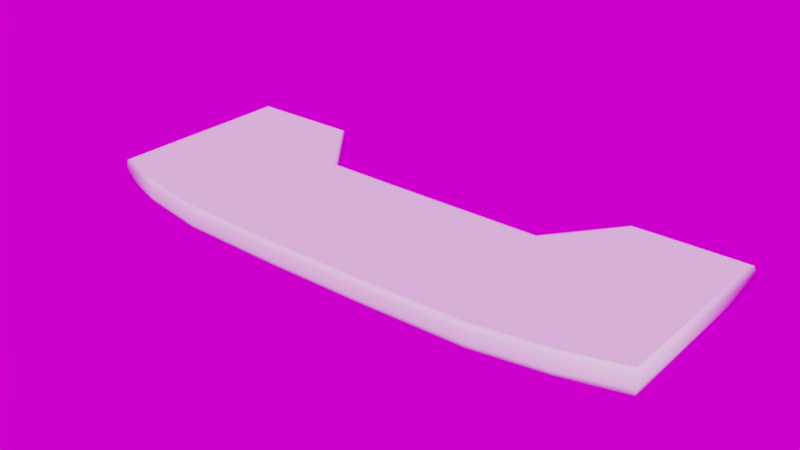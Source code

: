 # Source: Desk.blend  (saved by Blender 2.79.0; exported with 4.5.12 LTS)
import bpy
from mathutils import Matrix  # noqa: F401  (used for matrix-valued properties, if any)

bpy.ops.wm.read_factory_settings(use_empty=True)
scene = bpy.context.scene
scene.name = 'Scene'

# ---- collections
col_collection_1 = bpy.data.collections.new('Collection 1'); scene.collection.children.link(col_collection_1)

# ---- images (referenced by path relative to the original .blend; pixels are not part of the script)
import os
ASSET_DIR = os.environ.get("B2B_ASSET_DIR", "")  # directory of the original .blend (textures are referenced by path, not embedded)
HERE = os.path.dirname(os.path.abspath(__file__))  # packed textures are extracted next to this script under _unpacked/

def load_image(name, relpath, width, height, colorspace="sRGB"):
    """Load a texture the original file referenced (path relative to the .blend, or extracted next to this script)."""
    p = next((c for c in (os.path.join(HERE, relpath), os.path.join(ASSET_DIR, relpath)) if relpath and os.path.exists(c)), "")
    if p:
        img = bpy.data.images.load(p, check_existing=True)
        img.name = name
    else:  # same state as the original file: an image datablock whose file is absent (Cycles renders it pink)
        img = bpy.data.images.new(name, width, height)
        img.source = "FILE"
        img.filepath = "//" + (relpath or name)
    img.colorspace_settings.name = colorspace
    return img
img_panorama_hdr = load_image('panorama.hdr', 'panorama.hdr', 1024, 1024, 'Linear Rec.709')

# ---- materials (node trees are filled in below, after node groups)
mat_material_001 = bpy.data.materials.new('Material.001')
mat_material_001.alpha_threshold = 0.0
mat_material_001.roughness = 0.5
mat_material_002 = bpy.data.materials.new('Material.002')
mat_material_002.alpha_threshold = 0.0
mat_material_002.roughness = 0.5

# ---- material node trees
mat_material_001.use_nodes = True; mat_material_001.node_tree.nodes.clear()
_N = mat_material_001.node_tree.nodes; _L = mat_material_001.node_tree.links
n0 = _N.new('ShaderNodeOutputMaterial'); n0.name = 'Material Output'; n0.location = (300, 300)
n1 = _N.new('ShaderNodeBsdfDiffuse'); n1.name = 'Diffuse BSDF'; n1.location = (10, 300)
_L.new(n1.outputs[0], n0.inputs[0])
n0.is_active_output = True
mat_material_002.use_nodes = True; mat_material_002.node_tree.nodes.clear()
_N = mat_material_002.node_tree.nodes; _L = mat_material_002.node_tree.links
n0 = _N.new('ShaderNodeOutputMaterial'); n0.name = 'Material Output'; n0.location = (300, 300)
n1 = _N.new('ShaderNodeBsdfDiffuse'); n1.name = 'Diffuse BSDF'; n1.location = (10, 300)
_L.new(n1.outputs[0], n0.inputs[0])
n0.is_active_output = True

# ---- world
world_world = bpy.data.worlds.new('World'); scene.world = world_world
world_world.use_nodes = True; world_world.node_tree.nodes.clear()
_N = world_world.node_tree.nodes; _L = world_world.node_tree.links
n0 = _N.new('ShaderNodeOutputWorld'); n0.name = 'World Output'; n0.location = (300, 300)
n1 = _N.new('ShaderNodeBackground'); n1.name = 'Background'; n1.location = (10, 300)
n2 = _N.new('ShaderNodeTexEnvironment'); n2.name = 'Environment Texture'; n2.location = (-180, 300)
n2.width = 140
n2.image = img_panorama_hdr
_L.new(n1.outputs[0], n0.inputs[0])
_L.new(n2.outputs[0], n1.inputs[0])
n0.is_active_output = True
world_world.color = (0.05088, 0.05088, 0.05088)
world_world.use_sun_shadow = False
world_world.sun_shadow_jitter_overblur = 0.0
world_world.cycles.sampling_method = 'MANUAL'

# ---- meshes
me_plane = bpy.data.meshes.new('Plane')
me_plane.from_pydata([(-2.923, -0.9809, 0.0), (2.923, -0.9809, 0.0), (-2.923, 0.9744, 0.0), (2.923, 0.9744, 0.0), (-2.341, -1.153, 0.0), (-1.607, -1.279, 0.0), (1.607, -1.279, 0.0), (2.341, -1.153, 0.0), (1.781, 0.9744, 0.0), (1.226, 0.2525, 0.0), (-1.226, 0.2525, 0.0), (-1.781, 0.9744, 0.0), (-0.5361, -1.306, 0.0), (0.5361, -1.306, 0.0), (0.4044, 0.2525, 0.0), (-0.4044, 0.2525, 0.0), (-2.923, -0.9809, 0.2363), (2.923, -0.9809, 0.2363), (-2.923, 0.9744, 0.2363), (2.923, 0.9744, 0.2363), (-2.341, -1.153, 0.2363), (-1.607, -1.279, 0.2363), (1.607, -1.279, 0.2363), (2.341, -1.153, 0.2363), (1.781, 0.9744, 0.2363), (1.226, 0.2525, 0.2363), (-1.226, 0.2525, 0.2363), (-1.781, 0.9744, 0.2363), (-0.5361, -1.306, 0.2363), (0.5361, -1.306, 0.2363), (0.4044, 0.2525, 0.2363), (-0.4044, 0.2525, 0.2363), (1.762, 1.014, 0.05907), (1.76, 1.017, 0.1181), (1.762, 1.014, 0.1772), (2.959, 1.011, 0.1772), (2.962, 1.014, 0.1181), (2.959, 1.011, 0.05907), (2.96, -1.009, 0.05907), (2.964, -1.012, 0.1181), (2.96, -1.009, 0.1772), (2.35, -1.193, 0.1772), (2.351, -1.197, 0.1181), (2.35, -1.193, 0.05907), (-0.5367, -1.347, 0.05907), (-0.5367, -1.351, 0.1181), (-0.5367, -1.347, 0.1772), (-1.611, -1.32, 0.1772), (-1.611, -1.324, 0.1181), (-1.611, -1.32, 0.05907), (1.207, 0.2917, 0.05907), (1.205, 0.2954, 0.1181), (1.207, 0.2917, 0.1772), (0.5367, -1.347, 0.05907), (0.5367, -1.351, 0.1181), (0.5367, -1.347, 0.1772), (-1.207, 0.2917, 0.05907), (-1.205, 0.2954, 0.1181), (-1.207, 0.2917, 0.1772), (-0.4044, 0.2933, 0.1772), (-0.4044, 0.2974, 0.1181), (-0.4044, 0.2933, 0.05907), (-2.959, 1.011, 0.05907), (-2.962, 1.014, 0.1181), (-2.959, 1.011, 0.1772), (-1.762, 1.014, 0.1772), (-1.76, 1.017, 0.1181), (-1.762, 1.014, 0.05907), (0.4044, 0.2933, 0.05907), (0.4044, 0.2974, 0.1181), (0.4044, 0.2933, 0.1772), (-2.35, -1.193, 0.05907), (-2.351, -1.197, 0.1181), (-2.35, -1.193, 0.1772), (-2.96, -1.009, 0.1772), (-2.964, -1.012, 0.1181), (-2.96, -1.009, 0.05907), (1.611, -1.32, 0.05907), (1.611, -1.324, 0.1181), (1.611, -1.32, 0.1772), (-2.948, 1.0, 0.0), (-2.948, -1.0, 0.0), (2.346, -1.178, 0.0), (2.948, -1.0, 0.0), (2.948, 1.0, 0.0), (-1.769, 1.0, 0.0), (-2.346, -1.178, 0.0), (-1.609, -1.305, 0.0), (0.5365, -1.332, 0.0), (1.609, -1.305, 0.0), (1.769, 1.0, 0.0), (1.213, 0.278, 0.0), (-0.4044, 0.278, 0.0), (-1.213, 0.278, 0.0), (-0.5365, -1.332, 0.0), (0.4044, 0.278, 0.0), (-2.948, 1.0, 0.2363), (-2.948, -1.0, 0.2363), (2.346, -1.178, 0.2363), (2.948, -1.0, 0.2363), (2.948, 1.0, 0.2363), (-1.769, 1.0, 0.2363), (-2.346, -1.178, 0.2363), (-1.609, -1.305, 0.2363), (0.5365, -1.332, 0.2363), (1.609, -1.305, 0.2363), (1.769, 1.0, 0.2363), (1.213, 0.278, 0.2363), (-0.4044, 0.278, 0.2363), (-1.213, 0.278, 0.2363), (-0.5365, -1.332, 0.2363), (0.4044, 0.278, 0.2363)], [], [(7, 8, 3, 1), (0, 2, 11, 4), (4, 11, 10, 5), (13, 14, 9, 6), (6, 9, 8, 7), (5, 10, 15, 12), (12, 15, 14, 13), (23, 17, 19, 24), (16, 20, 27, 18), (20, 21, 26, 27), (29, 22, 25, 30), (22, 23, 24, 25), (21, 28, 31, 26), (28, 29, 30, 31), (35, 34, 106, 100), (41, 40, 99, 98), (47, 46, 110, 103), (34, 52, 107, 106), (40, 35, 100, 99), (46, 55, 104, 110), (59, 58, 109, 108), (65, 64, 96, 101), (52, 70, 111, 107), (58, 65, 101, 109), (74, 73, 102, 97), (70, 59, 108, 111), (73, 47, 103, 102), (55, 79, 105, 104), (79, 41, 98, 105), (64, 74, 97, 96), (80, 81, 76, 62), (62, 76, 75, 63), (63, 75, 74, 64), (89, 82, 43, 77), (77, 43, 42, 78), (78, 42, 41, 79), (88, 89, 77, 53), (53, 77, 78, 54), (54, 78, 79, 55), (86, 87, 49, 71), (71, 49, 48, 72), (72, 48, 47, 73), (95, 92, 61, 68), (68, 61, 60, 69), (69, 60, 59, 70), (81, 86, 71, 76), (76, 71, 72, 75), (75, 72, 73, 74), (93, 85, 67, 56), (56, 67, 66, 57), (57, 66, 65, 58), (91, 95, 68, 50), (50, 68, 69, 51), (51, 69, 70, 52), (85, 80, 62, 67), (67, 62, 63, 66), (66, 63, 64, 65), (92, 93, 56, 61), (61, 56, 57, 60), (60, 57, 58, 59), (94, 88, 53, 44), (44, 53, 54, 45), (45, 54, 55, 46), (83, 84, 37, 38), (38, 37, 36, 39), (39, 36, 35, 40), (90, 91, 50, 32), (32, 50, 51, 33), (33, 51, 52, 34), (87, 94, 44, 49), (49, 44, 45, 48), (48, 45, 46, 47), (82, 83, 38, 43), (43, 38, 39, 42), (42, 39, 40, 41), (84, 90, 32, 37), (37, 32, 33, 36), (36, 33, 34, 35), (2, 0, 81, 80), (7, 1, 83, 82), (1, 3, 84, 83), (11, 2, 80, 85), (0, 4, 86, 81), (4, 5, 87, 86), (13, 6, 89, 88), (6, 7, 82, 89), (3, 8, 90, 84), (8, 9, 91, 90), (15, 10, 93, 92), (10, 11, 85, 93), (5, 12, 94, 87), (12, 13, 88, 94), (9, 14, 95, 91), (14, 15, 92, 95), (16, 18, 96, 97), (17, 23, 98, 99), (19, 17, 99, 100), (18, 27, 101, 96), (20, 16, 97, 102), (21, 20, 102, 103), (22, 29, 104, 105), (23, 22, 105, 98), (24, 19, 100, 106), (25, 24, 106, 107), (26, 31, 108, 109), (27, 26, 109, 101), (28, 21, 103, 110), (29, 28, 110, 104), (30, 25, 107, 111), (31, 30, 111, 108)])
me_plane.polygons.foreach_set('use_smooth', [True] * 110)
me_plane.polygons.foreach_set('material_index', [1, 1, 1, 1, 1, 1, 1, 1, 1, 1, 1, 1, 1, 1, 0, 0, 0, 0, 0, 0, 0, 0, 0, 0, 0, 0, 0, 0, 0, 0, 0, 0, 0, 0, 0, 0, 0, 0, 0, 0, 0, 0, 0, 0, 0, 0, 0, 0, 0, 0, 0, 0, 0, 0, 0, 0, 0, 0, 0, 0, 0, 0, 0, 0, 0, 0, 0, 0, 0, 0, 0, 0, 0, 0, 0, 0, 0, 0, 0, 0, 0, 0, 0, 0, 0, 0, 0, 0, 0, 0, 0, 0, 0, 0, 0, 0, 0, 0, 0, 0, 0, 0, 0, 0, 0, 0, 0, 0, 0, 0])
me_plane.materials.append(mat_material_001)
me_plane.materials.append(mat_material_002)
me_plane.use_remesh_preserve_volume = False
me_plane.use_remesh_preserve_attributes = False
me_plane.use_mirror_vertex_groups = False
me_plane.update()

# ---- objects
ob_plane = bpy.data.objects.new('Plane', me_plane)

# ---- transforms, parenting, visibility, modifiers, constraints
ob_plane.location = (0.0, 0.0, 0.0)
ob_plane.lineart.crease_threshold = 0.0

# ---- collection membership
col_collection_1.objects.link(ob_plane)

# ---- scene / render settings (as saved in the file)
scene.frame_start = 1; scene.frame_end = 250; scene.frame_set(1)
scene.render.engine = 'CYCLES'
scene.render.dither_intensity = 0.0
scene.cycles.samples = 128
scene.cycles.sampling_pattern = 'TABULATED_SOBOL'
scene.cycles.use_adaptive_sampling = False
scene.cycles.use_light_tree = False
scene.cycles.blur_glossy = 0.0
scene.cycles.sample_clamp_indirect = 0.0
scene.view_settings.view_transform = 'Filmic'
bpy.context.view_layer.update()

# ---- added for rendering (the .blend has no active camera and no usable light): camera, sun
cam_auto = bpy.data.cameras.new('AutoCamera')
cam_auto.lens = 50.0
cam_auto.sensor_width = 36.0
cam_auto.clip_end = 1000.0
ob_auto_camera = bpy.data.objects.new('AutoCamera', cam_auto)
scene.collection.objects.link(ob_auto_camera)
ob_auto_camera.location = (5.9097, -7.25842, 4.84591)
ob_auto_camera.rotation_euler = (1.09748, -7.21219e-08, 0.694738)
scene.camera = ob_auto_camera
light_auto_sun = bpy.data.lights.new('AutoSun', 'SUN')
light_auto_sun.energy = 3.0
light_auto_sun.angle = 0.0523599
ob_auto_sun = bpy.data.objects.new('AutoSun', light_auto_sun)
scene.collection.objects.link(ob_auto_sun)
ob_auto_sun.rotation_euler = (0.872665, 0.174533, 0.523599)
bpy.context.view_layer.update()
